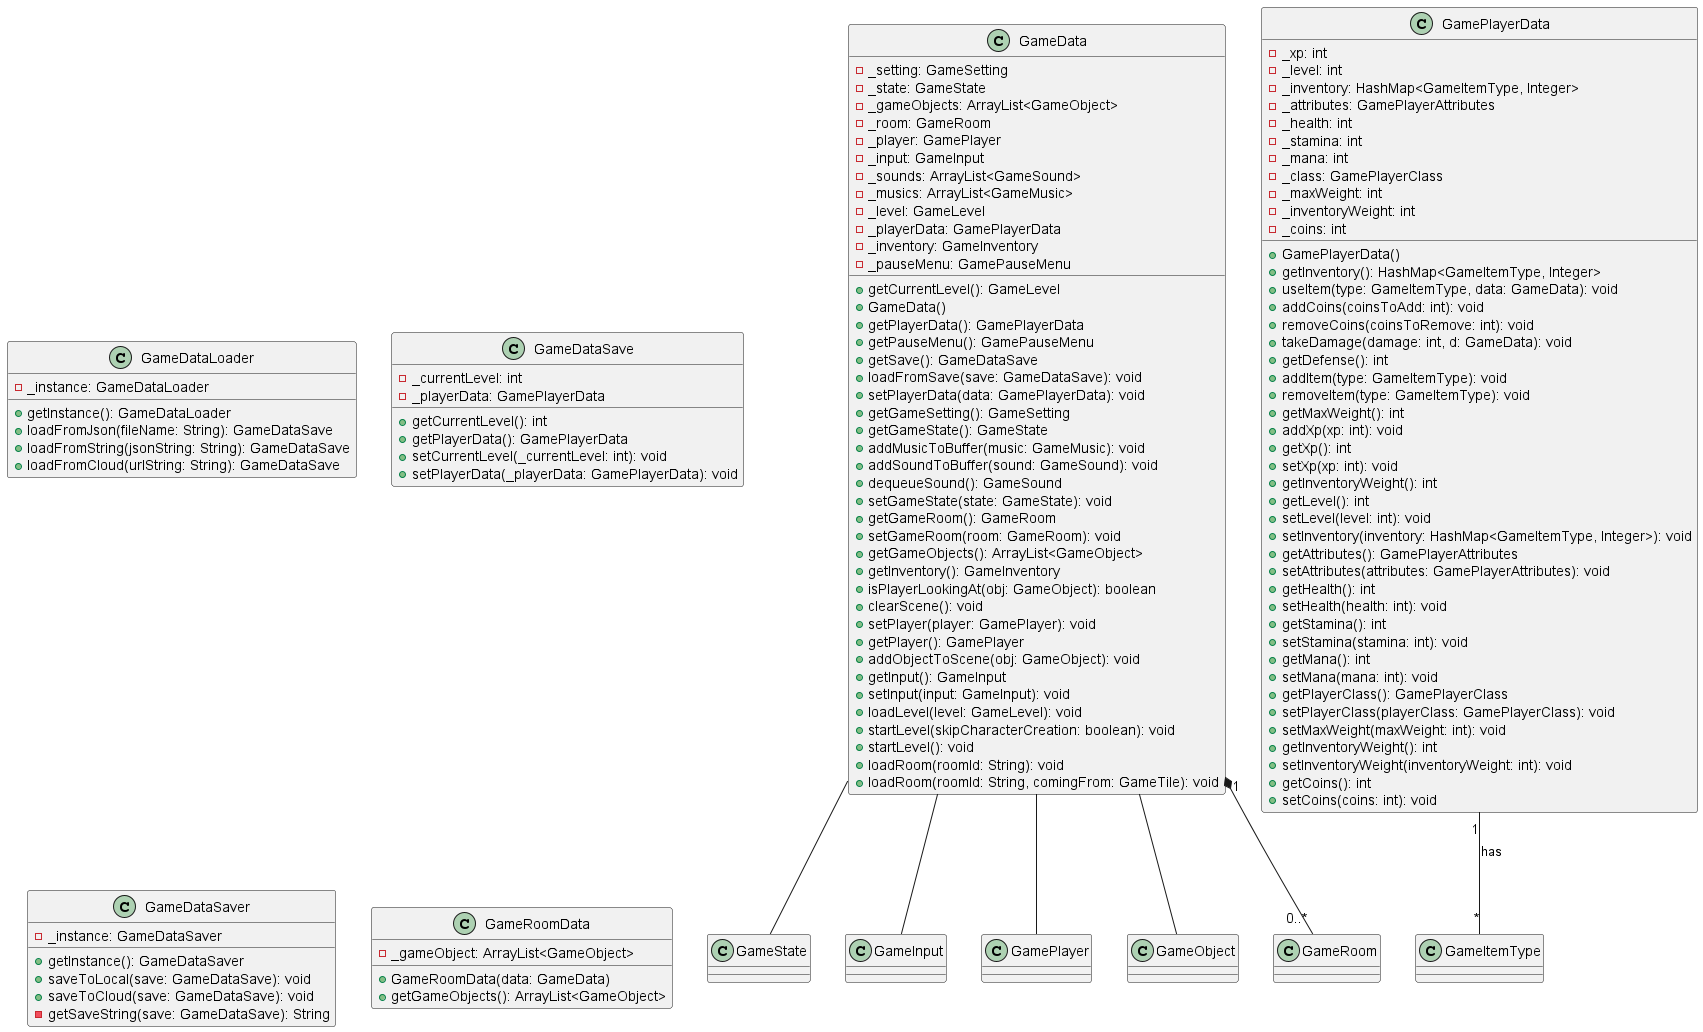

The diagram above was rendered by PlantUML. Its source (embedded in the PNG):
@startuml
class GameData {
    - _setting: GameSetting
    - _state: GameState
    - _gameObjects: ArrayList<GameObject>
    - _room: GameRoom
    - _player: GamePlayer
    - _input: GameInput
    - _sounds: ArrayList<GameSound>
    - _musics: ArrayList<GameMusic>
    - _level: GameLevel
    - _playerData: GamePlayerData
    - _inventory: GameInventory
    - _pauseMenu: GamePauseMenu

    + getCurrentLevel(): GameLevel
    + GameData()
    + getPlayerData(): GamePlayerData
    + getPauseMenu(): GamePauseMenu
    + getSave(): GameDataSave
    + loadFromSave(save: GameDataSave): void
    + setPlayerData(data: GamePlayerData): void
    + getGameSetting(): GameSetting
    + getGameState(): GameState
    + addMusicToBuffer(music: GameMusic): void
    + addSoundToBuffer(sound: GameSound): void
    + dequeueSound(): GameSound
    + setGameState(state: GameState): void
    + getGameRoom(): GameRoom
    + setGameRoom(room: GameRoom): void
    + getGameObjects(): ArrayList<GameObject>
    + getInventory(): GameInventory
    + isPlayerLookingAt(obj: GameObject): boolean
    + clearScene(): void
    + setPlayer(player: GamePlayer): void
    + getPlayer(): GamePlayer
    + addObjectToScene(obj: GameObject): void
    + getInput(): GameInput
    + setInput(input: GameInput): void
    + loadLevel(level: GameLevel): void
    + startLevel(skipCharacterCreation: boolean): void
    + startLevel(): void
    + loadRoom(roomId: String): void
    + loadRoom(roomId: String, comingFrom: GameTile): void
}


class GameDataLoader {
    - _instance: GameDataLoader

    + getInstance(): GameDataLoader
    + loadFromJson(fileName: String): GameDataSave
    + loadFromString(jsonString: String): GameDataSave
    + loadFromCloud(urlString: String): GameDataSave
}


class GameDataSave {
    - _currentLevel: int
    - _playerData: GamePlayerData

    + getCurrentLevel(): int
    + getPlayerData(): GamePlayerData
    + setCurrentLevel(_currentLevel: int): void
    + setPlayerData(_playerData: GamePlayerData): void
}

class GameDataSaver {
    - _instance: GameDataSaver

    + getInstance(): GameDataSaver
    + saveToLocal(save: GameDataSave): void
    + saveToCloud(save: GameDataSave): void
    - getSaveString(save: GameDataSave): String
}

class GameRoomData {
    -_gameObject: ArrayList<GameObject>
    +GameRoomData(data: GameData)
    +getGameObjects(): ArrayList<GameObject>
}

class GamePlayerData {
    -_xp: int
    -_level: int
    -_inventory: HashMap<GameItemType, Integer>
    -_attributes: GamePlayerAttributes
    -_health: int
    -_stamina: int
    -_mana: int
    -_class: GamePlayerClass
    -_maxWeight: int
    -_inventoryWeight: int
    -_coins: int
    +GamePlayerData()
    +getInventory(): HashMap<GameItemType, Integer>
    +useItem(type: GameItemType, data: GameData): void
    +addCoins(coinsToAdd: int): void
    +removeCoins(coinsToRemove: int): void
    +takeDamage(damage: int, d: GameData): void
    +getDefense(): int
    +addItem(type: GameItemType): void
    +removeItem(type: GameItemType): void
    +getMaxWeight(): int
    +addXp(xp: int): void
    +getXp(): int
    +setXp(xp: int): void
    +getInventoryWeight(): int
    +getLevel(): int
    +setLevel(level: int): void
    +setInventory(inventory: HashMap<GameItemType, Integer>): void
    +getAttributes(): GamePlayerAttributes
    +setAttributes(attributes: GamePlayerAttributes): void
    +getHealth(): int
    +setHealth(health: int): void
    +getStamina(): int
    +setStamina(stamina: int): void
    +getMana(): int
    +setMana(mana: int): void
    +getPlayerClass(): GamePlayerClass
    +setPlayerClass(playerClass: GamePlayerClass): void
    +setMaxWeight(maxWeight: int): void
    +getInventoryWeight(): int
    +setInventoryWeight(inventoryWeight: int): void
    +getCoins(): int
    +setCoins(coins: int): void
}


GameData -- GameState
GameData -- GameInput
GameData -- GamePlayer
GameData -- GameObject
GameData "1" *-- "0..*" GameRoom


GamePlayerData "1" -- "*" GameItemType : has
@enduml